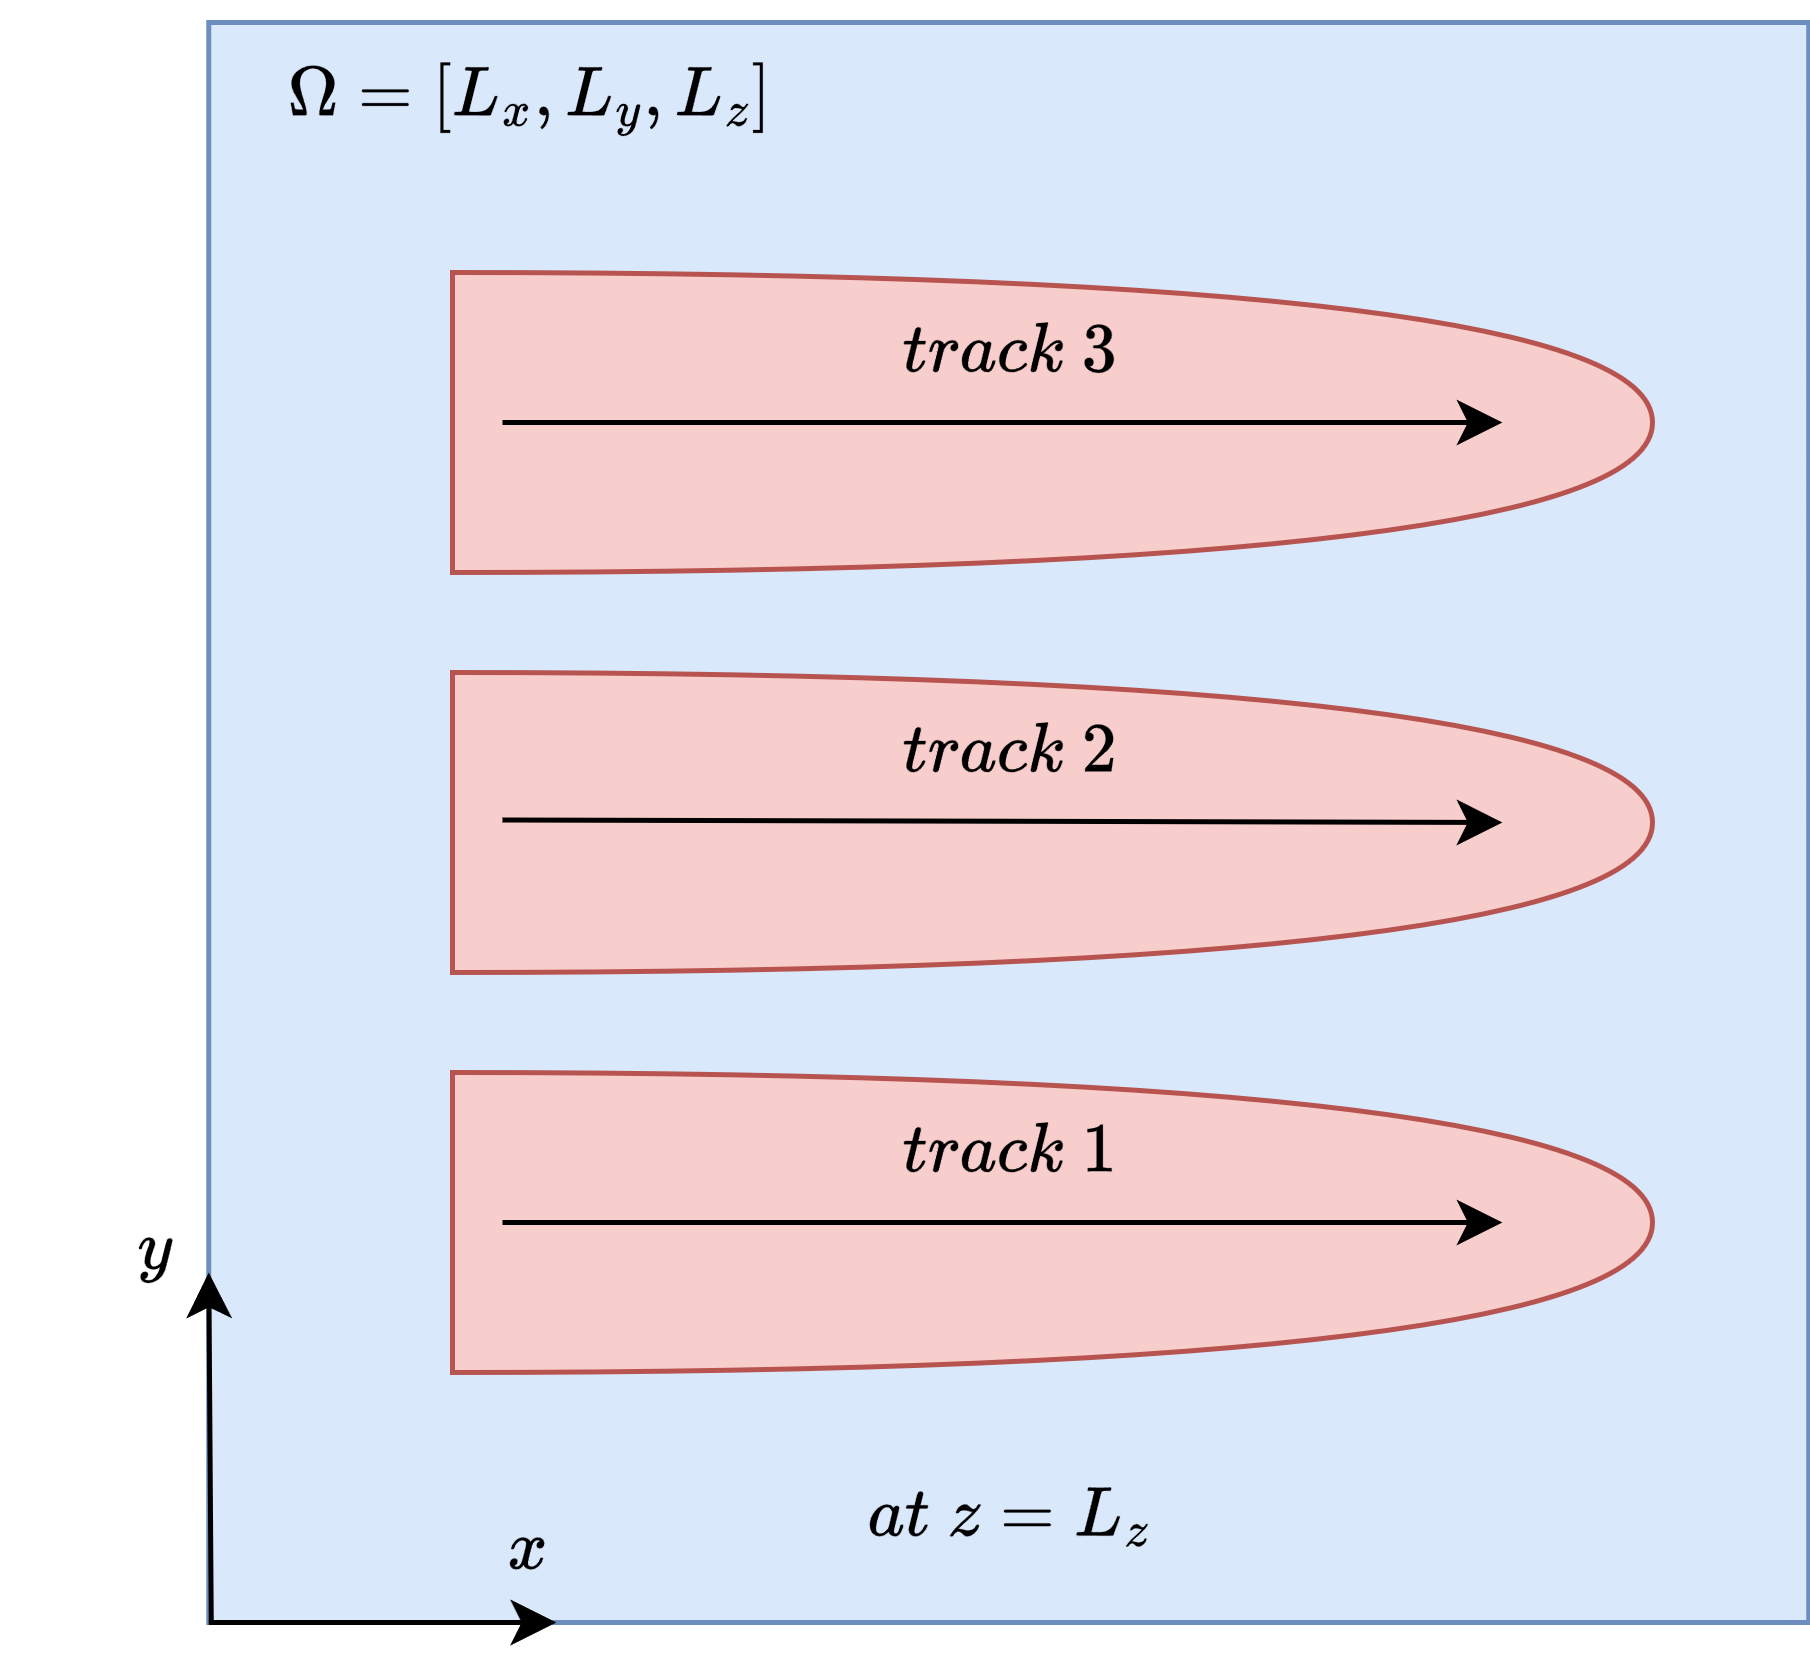

The diagram above was exported from draw.io. Its source (the exported page's mxGraphModel, read from the mxfile embedded in the PNG):
<mxGraphModel dx="988" dy="542" grid="1" gridSize="10" guides="1" tooltips="1" connect="1" arrows="1" fold="1" page="1" pageScale="1" pageWidth="827" pageHeight="1169" math="1" shadow="0">
  <root>
    <mxCell id="0" />
    <mxCell id="1" parent="0" />
    <mxCell id="2" value="" style="rounded=0;whiteSpace=wrap;html=1;fillColor=#dae8fc;strokeColor=#6c8ebf;" vertex="1" parent="1">
      <mxGeometry x="351.25" y="330" width="320" height="320" as="geometry" />
    </mxCell>
    <mxCell id="3" value="" style="shape=or;whiteSpace=wrap;html=1;fillColor=#f8cecc;strokeColor=#b85450;" vertex="1" parent="1">
      <mxGeometry x="400" y="380" width="240" height="60" as="geometry" />
    </mxCell>
    <mxCell id="4" value="" style="shape=or;whiteSpace=wrap;html=1;fillColor=#f8cecc;strokeColor=#b85450;" vertex="1" parent="1">
      <mxGeometry x="400" y="460" width="240" height="60" as="geometry" />
    </mxCell>
    <mxCell id="5" value="" style="shape=or;whiteSpace=wrap;html=1;fillColor=#f8cecc;strokeColor=#b85450;" vertex="1" parent="1">
      <mxGeometry x="400" y="540" width="240" height="60" as="geometry" />
    </mxCell>
    <mxCell id="6" value="" style="endArrow=classic;html=1;rounded=0;" edge="1" parent="1">
      <mxGeometry width="50" height="50" relative="1" as="geometry">
        <mxPoint x="410" y="570" as="sourcePoint" />
        <mxPoint x="610" y="570" as="targetPoint" />
      </mxGeometry>
    </mxCell>
    <mxCell id="7" value="" style="endArrow=classic;html=1;rounded=0;" edge="1" parent="1">
      <mxGeometry width="50" height="50" relative="1" as="geometry">
        <mxPoint x="410" y="410" as="sourcePoint" />
        <mxPoint x="610" y="410" as="targetPoint" />
      </mxGeometry>
    </mxCell>
    <mxCell id="8" value="$$track&amp;nbsp; \text{ }1$$" style="text;html=1;align=center;verticalAlign=middle;whiteSpace=wrap;rounded=0;" vertex="1" parent="1">
      <mxGeometry x="481.25" y="540" width="60" height="30" as="geometry" />
    </mxCell>
    <mxCell id="9" value="$$track&amp;nbsp; \text{ }2$$" style="text;html=1;align=center;verticalAlign=middle;whiteSpace=wrap;rounded=0;" vertex="1" parent="1">
      <mxGeometry x="481.25" y="460" width="60" height="30" as="geometry" />
    </mxCell>
    <mxCell id="10" value="$$track&amp;nbsp; \text{ }3$$" style="text;html=1;align=center;verticalAlign=middle;whiteSpace=wrap;rounded=0;" vertex="1" parent="1">
      <mxGeometry x="481.25" y="380" width="60" height="30" as="geometry" />
    </mxCell>
    <mxCell id="11" value="" style="endArrow=classic;html=1;rounded=0;" edge="1" parent="1">
      <mxGeometry width="50" height="50" relative="1" as="geometry">
        <mxPoint x="351.75" y="650" as="sourcePoint" />
        <mxPoint x="351.25" y="580" as="targetPoint" />
      </mxGeometry>
    </mxCell>
    <mxCell id="12" value="" style="endArrow=classic;html=1;rounded=0;" edge="1" parent="1">
      <mxGeometry width="50" height="50" relative="1" as="geometry">
        <mxPoint x="351.25" y="650" as="sourcePoint" />
        <mxPoint x="420.75" y="650" as="targetPoint" />
      </mxGeometry>
    </mxCell>
    <mxCell id="13" value="$$x$$" style="text;html=1;align=center;verticalAlign=middle;whiteSpace=wrap;rounded=0;" vertex="1" parent="1">
      <mxGeometry x="385" y="620" width="60" height="30" as="geometry" />
    </mxCell>
    <mxCell id="14" value="$$y$$" style="text;html=1;align=center;verticalAlign=middle;whiteSpace=wrap;rounded=0;" vertex="1" parent="1">
      <mxGeometry x="310" y="560" width="60" height="30" as="geometry" />
    </mxCell>
    <mxCell id="15" value="$$\Omega = [L_x, L_y, L_z]$$" style="text;html=1;align=center;verticalAlign=middle;whiteSpace=wrap;rounded=0;" vertex="1" parent="1">
      <mxGeometry x="353.75" y="330" width="122.5" height="30" as="geometry" />
    </mxCell>
    <mxCell id="16" value="" style="endArrow=classic;html=1;rounded=0;" edge="1" parent="1">
      <mxGeometry width="50" height="50" relative="1" as="geometry">
        <mxPoint x="410" y="489.5" as="sourcePoint" />
        <mxPoint x="610" y="490" as="targetPoint" />
      </mxGeometry>
    </mxCell>
    <mxCell id="17" value="$$at \text{ } z = L_z $$&amp;nbsp;" style="text;html=1;align=center;verticalAlign=middle;whiteSpace=wrap;rounded=0;" vertex="1" parent="1">
      <mxGeometry x="481.25" y="620" width="60" height="30" as="geometry" />
    </mxCell>
  </root>
</mxGraphModel>